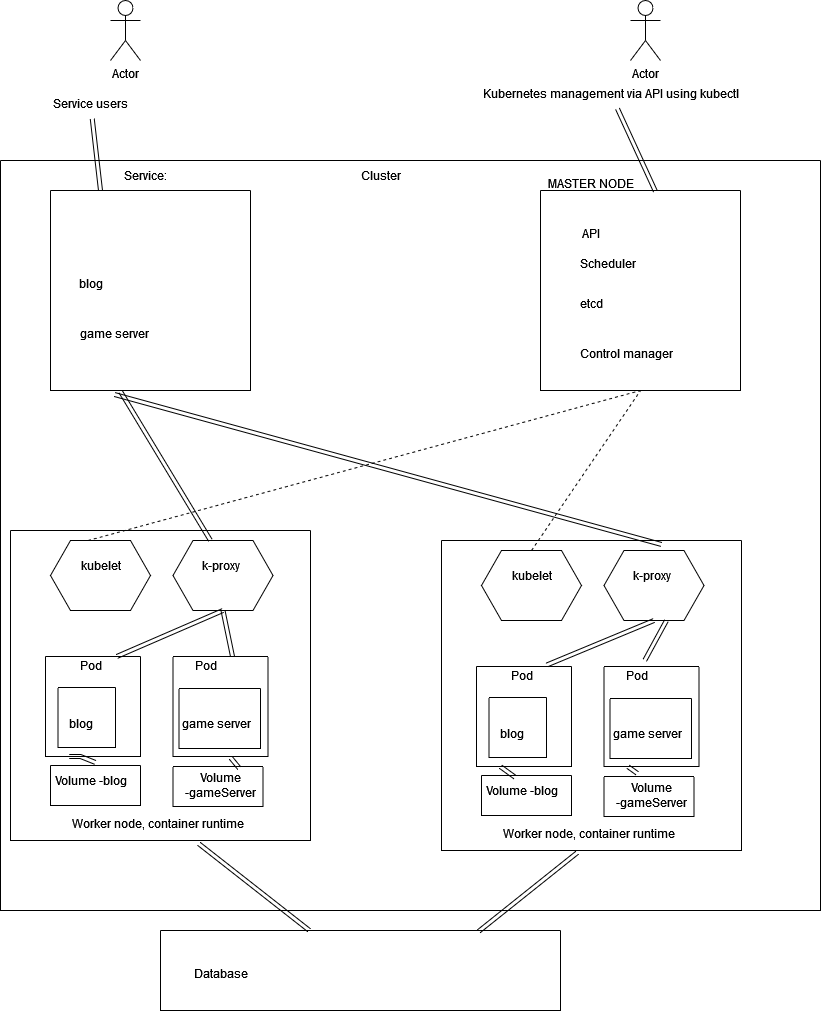

The diagram above was exported from draw.io. Its source (the exported page's mxGraphModel, read from the mxfile embedded in the PNG):
<mxGraphModel dx="903" dy="1108" grid="1" gridSize="10" guides="1" tooltips="1" connect="1" arrows="1" fold="1" page="1" pageScale="1" pageWidth="827" pageHeight="1169" math="0" shadow="0">
  <root>
    <mxCell id="0" />
    <mxCell id="1" parent="0" />
    <mxCell id="4m4N7uCVkHhHvz75t63i-1" value="Actor" style="shape=umlActor;verticalLabelPosition=bottom;verticalAlign=top;html=1;outlineConnect=0;" vertex="1" parent="1">
      <mxGeometry x="130" y="80" width="30" height="60" as="geometry" />
    </mxCell>
    <mxCell id="4m4N7uCVkHhHvz75t63i-2" value="Actor" style="shape=umlActor;verticalLabelPosition=bottom;verticalAlign=top;html=1;outlineConnect=0;" vertex="1" parent="1">
      <mxGeometry x="650" y="80" width="30" height="60" as="geometry" />
    </mxCell>
    <mxCell id="4m4N7uCVkHhHvz75t63i-3" value="" style="swimlane;startSize=0;" vertex="1" parent="1">
      <mxGeometry x="70" y="270" width="200" height="200" as="geometry" />
    </mxCell>
    <mxCell id="4m4N7uCVkHhHvz75t63i-4" value="" style="swimlane;startSize=0;" vertex="1" parent="1">
      <mxGeometry x="560" y="270" width="200" height="200" as="geometry" />
    </mxCell>
    <mxCell id="4m4N7uCVkHhHvz75t63i-6" value="" style="swimlane;startSize=0;" vertex="1" parent="1">
      <mxGeometry x="180" y="1010" width="400" height="80" as="geometry" />
    </mxCell>
    <mxCell id="4m4N7uCVkHhHvz75t63i-7" value="" style="swimlane;startSize=0;" vertex="1" parent="1">
      <mxGeometry x="30" y="610" width="300" height="310" as="geometry" />
    </mxCell>
    <mxCell id="4m4N7uCVkHhHvz75t63i-19" value="" style="swimlane;startSize=0;" vertex="1" parent="4m4N7uCVkHhHvz75t63i-7">
      <mxGeometry x="162.5" y="126" width="95" height="100" as="geometry" />
    </mxCell>
    <mxCell id="4m4N7uCVkHhHvz75t63i-25" value="&lt;div&gt;Pod&lt;/div&gt;" style="text;html=1;align=center;verticalAlign=middle;resizable=0;points=[];autosize=1;strokeColor=none;fillColor=none;" vertex="1" parent="4m4N7uCVkHhHvz75t63i-19">
      <mxGeometry x="7.5" y="-6" width="50" height="30" as="geometry" />
    </mxCell>
    <mxCell id="4m4N7uCVkHhHvz75t63i-20" value="" style="shape=hexagon;perimeter=hexagonPerimeter2;whiteSpace=wrap;html=1;fixedSize=1;" vertex="1" parent="4m4N7uCVkHhHvz75t63i-7">
      <mxGeometry x="40" y="10" width="100" height="70" as="geometry" />
    </mxCell>
    <mxCell id="4m4N7uCVkHhHvz75t63i-21" value="" style="shape=hexagon;perimeter=hexagonPerimeter2;whiteSpace=wrap;html=1;fixedSize=1;" vertex="1" parent="4m4N7uCVkHhHvz75t63i-7">
      <mxGeometry x="162.5" y="10" width="100" height="70" as="geometry" />
    </mxCell>
    <mxCell id="4m4N7uCVkHhHvz75t63i-22" value="&lt;div&gt;kubelet&lt;/div&gt;" style="text;html=1;align=center;verticalAlign=middle;resizable=0;points=[];autosize=1;strokeColor=none;fillColor=none;" vertex="1" parent="4m4N7uCVkHhHvz75t63i-7">
      <mxGeometry x="60" y="20" width="60" height="30" as="geometry" />
    </mxCell>
    <mxCell id="4m4N7uCVkHhHvz75t63i-23" value="k-proxy" style="text;html=1;align=center;verticalAlign=middle;resizable=0;points=[];autosize=1;strokeColor=none;fillColor=none;" vertex="1" parent="4m4N7uCVkHhHvz75t63i-7">
      <mxGeometry x="180" y="20" width="60" height="30" as="geometry" />
    </mxCell>
    <mxCell id="4m4N7uCVkHhHvz75t63i-35" value="Volume -blog" style="text;html=1;align=center;verticalAlign=middle;resizable=0;points=[];autosize=1;strokeColor=none;fillColor=none;" vertex="1" parent="4m4N7uCVkHhHvz75t63i-7">
      <mxGeometry x="30" y="235" width="100" height="30" as="geometry" />
    </mxCell>
    <mxCell id="4m4N7uCVkHhHvz75t63i-34" value="" style="swimlane;startSize=0;" vertex="1" parent="4m4N7uCVkHhHvz75t63i-7">
      <mxGeometry x="40" y="235" width="90" height="40" as="geometry" />
    </mxCell>
    <mxCell id="4m4N7uCVkHhHvz75t63i-36" value="" style="swimlane;startSize=0;" vertex="1" parent="4m4N7uCVkHhHvz75t63i-7">
      <mxGeometry x="162.5" y="236" width="90" height="40" as="geometry" />
    </mxCell>
    <mxCell id="4m4N7uCVkHhHvz75t63i-37" value="&lt;div&gt;Volume &lt;br&gt;&lt;/div&gt;&lt;div&gt;-gameServer&lt;/div&gt;" style="text;html=1;align=center;verticalAlign=middle;resizable=0;points=[];autosize=1;strokeColor=none;fillColor=none;" vertex="1" parent="4m4N7uCVkHhHvz75t63i-7">
      <mxGeometry x="164.5" y="235" width="90" height="40" as="geometry" />
    </mxCell>
    <mxCell id="4m4N7uCVkHhHvz75t63i-72" value="" style="shape=link;html=1;rounded=0;exitX=0.5;exitY=1;exitDx=0;exitDy=0;entryX=1.04;entryY=0.2;entryDx=0;entryDy=0;entryPerimeter=0;" edge="1" parent="4m4N7uCVkHhHvz75t63i-7" source="4m4N7uCVkHhHvz75t63i-21" target="4m4N7uCVkHhHvz75t63i-25">
      <mxGeometry width="100" relative="1" as="geometry">
        <mxPoint x="330" y="20" as="sourcePoint" />
        <mxPoint x="430" y="20" as="targetPoint" />
      </mxGeometry>
    </mxCell>
    <mxCell id="4m4N7uCVkHhHvz75t63i-80" value="" style="shape=link;html=1;rounded=0;exitX=0.605;exitY=1.01;exitDx=0;exitDy=0;exitPerimeter=0;entryX=0.717;entryY=0.075;entryDx=0;entryDy=0;entryPerimeter=0;" edge="1" parent="4m4N7uCVkHhHvz75t63i-7" source="4m4N7uCVkHhHvz75t63i-19" target="4m4N7uCVkHhHvz75t63i-37">
      <mxGeometry width="100" relative="1" as="geometry">
        <mxPoint x="340" y="40" as="sourcePoint" />
        <mxPoint x="440" y="40" as="targetPoint" />
      </mxGeometry>
    </mxCell>
    <mxCell id="4m4N7uCVkHhHvz75t63i-10" value="API" style="text;html=1;align=center;verticalAlign=middle;resizable=0;points=[];autosize=1;strokeColor=none;fillColor=none;" vertex="1" parent="1">
      <mxGeometry x="590" y="298" width="40" height="30" as="geometry" />
    </mxCell>
    <mxCell id="4m4N7uCVkHhHvz75t63i-11" value="Scheduler" style="text;html=1;align=center;verticalAlign=middle;resizable=0;points=[];autosize=1;strokeColor=none;fillColor=none;" vertex="1" parent="1">
      <mxGeometry x="587" y="328" width="80" height="30" as="geometry" />
    </mxCell>
    <mxCell id="4m4N7uCVkHhHvz75t63i-12" value="&lt;div&gt;etcd&lt;/div&gt;" style="text;html=1;align=center;verticalAlign=middle;resizable=0;points=[];autosize=1;strokeColor=none;fillColor=none;" vertex="1" parent="1">
      <mxGeometry x="586" y="368" width="50" height="30" as="geometry" />
    </mxCell>
    <mxCell id="4m4N7uCVkHhHvz75t63i-13" value="Service:" style="text;html=1;align=center;verticalAlign=middle;resizable=0;points=[];autosize=1;strokeColor=none;fillColor=none;" vertex="1" parent="1">
      <mxGeometry x="130" y="240" width="70" height="30" as="geometry" />
    </mxCell>
    <mxCell id="4m4N7uCVkHhHvz75t63i-14" value="&lt;div&gt;blog&lt;/div&gt;" style="text;html=1;align=center;verticalAlign=middle;resizable=0;points=[];autosize=1;strokeColor=none;fillColor=none;" vertex="1" parent="1">
      <mxGeometry x="85" y="348" width="50" height="30" as="geometry" />
    </mxCell>
    <mxCell id="4m4N7uCVkHhHvz75t63i-15" value="game server" style="text;html=1;align=center;verticalAlign=middle;resizable=0;points=[];autosize=1;strokeColor=none;fillColor=none;" vertex="1" parent="1">
      <mxGeometry x="89" y="398" width="90" height="30" as="geometry" />
    </mxCell>
    <mxCell id="4m4N7uCVkHhHvz75t63i-16" value="MASTER NODE" style="text;html=1;align=center;verticalAlign=middle;resizable=0;points=[];autosize=1;strokeColor=none;fillColor=none;" vertex="1" parent="1">
      <mxGeometry x="555" y="248" width="110" height="30" as="geometry" />
    </mxCell>
    <mxCell id="4m4N7uCVkHhHvz75t63i-17" value="Database" style="text;html=1;align=center;verticalAlign=middle;resizable=0;points=[];autosize=1;strokeColor=none;fillColor=none;" vertex="1" parent="1">
      <mxGeometry x="200" y="1038" width="80" height="30" as="geometry" />
    </mxCell>
    <mxCell id="4m4N7uCVkHhHvz75t63i-18" value="" style="swimlane;startSize=0;" vertex="1" parent="1">
      <mxGeometry x="65" y="736" width="95" height="100" as="geometry" />
    </mxCell>
    <mxCell id="4m4N7uCVkHhHvz75t63i-24" value="&lt;div&gt;Pod&lt;/div&gt;" style="text;html=1;align=center;verticalAlign=middle;resizable=0;points=[];autosize=1;strokeColor=none;fillColor=none;" vertex="1" parent="4m4N7uCVkHhHvz75t63i-18">
      <mxGeometry x="20" y="-6" width="50" height="30" as="geometry" />
    </mxCell>
    <mxCell id="4m4N7uCVkHhHvz75t63i-26" value="" style="swimlane;startSize=0;" vertex="1" parent="4m4N7uCVkHhHvz75t63i-18">
      <mxGeometry x="12.5" y="31" width="57.5" height="60" as="geometry" />
    </mxCell>
    <mxCell id="4m4N7uCVkHhHvz75t63i-27" value="blog" style="text;html=1;align=center;verticalAlign=middle;resizable=0;points=[];autosize=1;strokeColor=none;fillColor=none;" vertex="1" parent="1">
      <mxGeometry x="75" y="788" width="50" height="30" as="geometry" />
    </mxCell>
    <mxCell id="4m4N7uCVkHhHvz75t63i-28" value="game server" style="text;html=1;align=center;verticalAlign=middle;resizable=0;points=[];autosize=1;strokeColor=none;fillColor=none;" vertex="1" parent="1">
      <mxGeometry x="191" y="788" width="90" height="30" as="geometry" />
    </mxCell>
    <mxCell id="4m4N7uCVkHhHvz75t63i-29" value="" style="swimlane;startSize=0;" vertex="1" parent="1">
      <mxGeometry x="198.5" y="768" width="81.5" height="60" as="geometry" />
    </mxCell>
    <mxCell id="4m4N7uCVkHhHvz75t63i-30" value="Control manager" style="text;html=1;align=center;verticalAlign=middle;resizable=0;points=[];autosize=1;strokeColor=none;fillColor=none;" vertex="1" parent="1">
      <mxGeometry x="586" y="418" width="120" height="30" as="geometry" />
    </mxCell>
    <mxCell id="4m4N7uCVkHhHvz75t63i-31" value="Service users" style="text;html=1;align=center;verticalAlign=middle;resizable=0;points=[];autosize=1;strokeColor=none;fillColor=none;" vertex="1" parent="1">
      <mxGeometry x="60" y="168" width="100" height="30" as="geometry" />
    </mxCell>
    <mxCell id="4m4N7uCVkHhHvz75t63i-32" value="Kubernetes management via API using kubectl" style="text;html=1;align=center;verticalAlign=middle;resizable=0;points=[];autosize=1;strokeColor=none;fillColor=none;" vertex="1" parent="1">
      <mxGeometry x="490" y="158" width="280" height="30" as="geometry" />
    </mxCell>
    <mxCell id="4m4N7uCVkHhHvz75t63i-33" value="Worker node, container runtime" style="text;html=1;align=center;verticalAlign=middle;resizable=0;points=[];autosize=1;strokeColor=none;fillColor=none;" vertex="1" parent="1">
      <mxGeometry x="77" y="888" width="200" height="30" as="geometry" />
    </mxCell>
    <mxCell id="4m4N7uCVkHhHvz75t63i-38" value="" style="swimlane;startSize=0;" vertex="1" parent="1">
      <mxGeometry x="20" y="240" width="820" height="750" as="geometry" />
    </mxCell>
    <mxCell id="4m4N7uCVkHhHvz75t63i-39" value="Cluster" style="text;html=1;align=center;verticalAlign=middle;resizable=0;points=[];autosize=1;strokeColor=none;fillColor=none;" vertex="1" parent="4m4N7uCVkHhHvz75t63i-38">
      <mxGeometry x="350" width="60" height="30" as="geometry" />
    </mxCell>
    <mxCell id="4m4N7uCVkHhHvz75t63i-40" value="" style="swimlane;startSize=0;" vertex="1" parent="4m4N7uCVkHhHvz75t63i-38">
      <mxGeometry x="441" y="380" width="300" height="310" as="geometry" />
    </mxCell>
    <mxCell id="4m4N7uCVkHhHvz75t63i-41" value="" style="swimlane;startSize=0;" vertex="1" parent="4m4N7uCVkHhHvz75t63i-40">
      <mxGeometry x="162.5" y="126" width="95" height="100" as="geometry" />
    </mxCell>
    <mxCell id="4m4N7uCVkHhHvz75t63i-42" value="&lt;div&gt;Pod&lt;/div&gt;" style="text;html=1;align=center;verticalAlign=middle;resizable=0;points=[];autosize=1;strokeColor=none;fillColor=none;" vertex="1" parent="4m4N7uCVkHhHvz75t63i-41">
      <mxGeometry x="7.5" y="-6" width="50" height="30" as="geometry" />
    </mxCell>
    <mxCell id="4m4N7uCVkHhHvz75t63i-43" value="" style="shape=hexagon;perimeter=hexagonPerimeter2;whiteSpace=wrap;html=1;fixedSize=1;" vertex="1" parent="4m4N7uCVkHhHvz75t63i-40">
      <mxGeometry x="40" y="10" width="100" height="70" as="geometry" />
    </mxCell>
    <mxCell id="4m4N7uCVkHhHvz75t63i-44" value="" style="shape=hexagon;perimeter=hexagonPerimeter2;whiteSpace=wrap;html=1;fixedSize=1;" vertex="1" parent="4m4N7uCVkHhHvz75t63i-40">
      <mxGeometry x="162.5" y="10" width="100" height="70" as="geometry" />
    </mxCell>
    <mxCell id="4m4N7uCVkHhHvz75t63i-45" value="&lt;div&gt;kubelet&lt;/div&gt;" style="text;html=1;align=center;verticalAlign=middle;resizable=0;points=[];autosize=1;strokeColor=none;fillColor=none;" vertex="1" parent="4m4N7uCVkHhHvz75t63i-40">
      <mxGeometry x="60" y="20" width="60" height="30" as="geometry" />
    </mxCell>
    <mxCell id="4m4N7uCVkHhHvz75t63i-46" value="k-proxy" style="text;html=1;align=center;verticalAlign=middle;resizable=0;points=[];autosize=1;strokeColor=none;fillColor=none;" vertex="1" parent="4m4N7uCVkHhHvz75t63i-40">
      <mxGeometry x="180" y="20" width="60" height="30" as="geometry" />
    </mxCell>
    <mxCell id="4m4N7uCVkHhHvz75t63i-47" value="Volume -blog" style="text;html=1;align=center;verticalAlign=middle;resizable=0;points=[];autosize=1;strokeColor=none;fillColor=none;" vertex="1" parent="4m4N7uCVkHhHvz75t63i-40">
      <mxGeometry x="30" y="235" width="100" height="30" as="geometry" />
    </mxCell>
    <mxCell id="4m4N7uCVkHhHvz75t63i-48" value="" style="swimlane;startSize=0;" vertex="1" parent="4m4N7uCVkHhHvz75t63i-40">
      <mxGeometry x="40" y="235" width="90" height="40" as="geometry" />
    </mxCell>
    <mxCell id="4m4N7uCVkHhHvz75t63i-49" value="" style="swimlane;startSize=0;" vertex="1" parent="4m4N7uCVkHhHvz75t63i-40">
      <mxGeometry x="162.5" y="236" width="90" height="40" as="geometry" />
    </mxCell>
    <mxCell id="4m4N7uCVkHhHvz75t63i-50" value="&lt;div&gt;Volume &lt;br&gt;&lt;/div&gt;&lt;div&gt;-gameServer&lt;/div&gt;" style="text;html=1;align=center;verticalAlign=middle;resizable=0;points=[];autosize=1;strokeColor=none;fillColor=none;" vertex="1" parent="4m4N7uCVkHhHvz75t63i-40">
      <mxGeometry x="164.5" y="235" width="90" height="40" as="geometry" />
    </mxCell>
    <mxCell id="4m4N7uCVkHhHvz75t63i-74" value="" style="shape=link;html=1;rounded=0;exitX=0.625;exitY=1;exitDx=0;exitDy=0;" edge="1" parent="4m4N7uCVkHhHvz75t63i-40" source="4m4N7uCVkHhHvz75t63i-44" target="4m4N7uCVkHhHvz75t63i-42">
      <mxGeometry width="100" relative="1" as="geometry">
        <mxPoint x="-101" y="10" as="sourcePoint" />
        <mxPoint x="-1" y="10" as="targetPoint" />
      </mxGeometry>
    </mxCell>
    <mxCell id="4m4N7uCVkHhHvz75t63i-83" value="" style="shape=link;html=1;rounded=0;exitX=0.25;exitY=1;exitDx=0;exitDy=0;entryX=0.35;entryY=-0.05;entryDx=0;entryDy=0;entryPerimeter=0;" edge="1" parent="4m4N7uCVkHhHvz75t63i-40" source="4m4N7uCVkHhHvz75t63i-41" target="4m4N7uCVkHhHvz75t63i-50">
      <mxGeometry width="100" relative="1" as="geometry">
        <mxPoint x="-91" y="30" as="sourcePoint" />
        <mxPoint x="9" y="30" as="targetPoint" />
      </mxGeometry>
    </mxCell>
    <mxCell id="4m4N7uCVkHhHvz75t63i-51" value="" style="swimlane;startSize=0;" vertex="1" parent="4m4N7uCVkHhHvz75t63i-38">
      <mxGeometry x="476" y="506" width="95" height="100" as="geometry" />
    </mxCell>
    <mxCell id="4m4N7uCVkHhHvz75t63i-52" value="&lt;div&gt;Pod&lt;/div&gt;" style="text;html=1;align=center;verticalAlign=middle;resizable=0;points=[];autosize=1;strokeColor=none;fillColor=none;" vertex="1" parent="4m4N7uCVkHhHvz75t63i-51">
      <mxGeometry x="20" y="-6" width="50" height="30" as="geometry" />
    </mxCell>
    <mxCell id="4m4N7uCVkHhHvz75t63i-53" value="" style="swimlane;startSize=0;" vertex="1" parent="4m4N7uCVkHhHvz75t63i-51">
      <mxGeometry x="12.5" y="31" width="57.5" height="60" as="geometry" />
    </mxCell>
    <mxCell id="4m4N7uCVkHhHvz75t63i-54" value="blog" style="text;html=1;align=center;verticalAlign=middle;resizable=0;points=[];autosize=1;strokeColor=none;fillColor=none;" vertex="1" parent="4m4N7uCVkHhHvz75t63i-38">
      <mxGeometry x="486" y="558" width="50" height="30" as="geometry" />
    </mxCell>
    <mxCell id="4m4N7uCVkHhHvz75t63i-55" value="game server" style="text;html=1;align=center;verticalAlign=middle;resizable=0;points=[];autosize=1;strokeColor=none;fillColor=none;" vertex="1" parent="4m4N7uCVkHhHvz75t63i-38">
      <mxGeometry x="602" y="558" width="90" height="30" as="geometry" />
    </mxCell>
    <mxCell id="4m4N7uCVkHhHvz75t63i-56" value="" style="swimlane;startSize=0;" vertex="1" parent="4m4N7uCVkHhHvz75t63i-38">
      <mxGeometry x="609.5" y="538" width="81.5" height="60" as="geometry" />
    </mxCell>
    <mxCell id="4m4N7uCVkHhHvz75t63i-57" value="Worker node, container runtime" style="text;html=1;align=center;verticalAlign=middle;resizable=0;points=[];autosize=1;strokeColor=none;fillColor=none;" vertex="1" parent="4m4N7uCVkHhHvz75t63i-38">
      <mxGeometry x="488" y="658" width="200" height="30" as="geometry" />
    </mxCell>
    <mxCell id="4m4N7uCVkHhHvz75t63i-75" value="" style="shape=link;html=1;rounded=0;entryX=0.5;entryY=1;entryDx=0;entryDy=0;" edge="1" parent="4m4N7uCVkHhHvz75t63i-38" source="4m4N7uCVkHhHvz75t63i-52" target="4m4N7uCVkHhHvz75t63i-44">
      <mxGeometry width="100" relative="1" as="geometry">
        <mxPoint x="340" y="390" as="sourcePoint" />
        <mxPoint x="440" y="390" as="targetPoint" />
      </mxGeometry>
    </mxCell>
    <mxCell id="4m4N7uCVkHhHvz75t63i-81" value="" style="shape=link;html=1;rounded=0;exitX=0.25;exitY=1;exitDx=0;exitDy=0;entryX=0.44;entryY=0.067;entryDx=0;entryDy=0;entryPerimeter=0;" edge="1" parent="4m4N7uCVkHhHvz75t63i-38" source="4m4N7uCVkHhHvz75t63i-51" target="4m4N7uCVkHhHvz75t63i-47">
      <mxGeometry width="100" relative="1" as="geometry">
        <mxPoint x="350" y="410" as="sourcePoint" />
        <mxPoint x="450" y="410" as="targetPoint" />
      </mxGeometry>
    </mxCell>
    <mxCell id="4m4N7uCVkHhHvz75t63i-65" value="" style="shape=link;html=1;rounded=0;exitX=0.25;exitY=0;exitDx=0;exitDy=0;" edge="1" parent="1" source="4m4N7uCVkHhHvz75t63i-3" target="4m4N7uCVkHhHvz75t63i-31">
      <mxGeometry width="100" relative="1" as="geometry">
        <mxPoint x="360" y="630" as="sourcePoint" />
        <mxPoint x="460" y="630" as="targetPoint" />
      </mxGeometry>
    </mxCell>
    <mxCell id="4m4N7uCVkHhHvz75t63i-66" value="" style="shape=link;html=1;rounded=0;exitX=0.32;exitY=1.02;exitDx=0;exitDy=0;exitPerimeter=0;entryX=0.575;entryY=-0.086;entryDx=0;entryDy=0;entryPerimeter=0;" edge="1" parent="1" source="4m4N7uCVkHhHvz75t63i-3" target="4m4N7uCVkHhHvz75t63i-44">
      <mxGeometry width="100" relative="1" as="geometry">
        <mxPoint x="360" y="630" as="sourcePoint" />
        <mxPoint x="460" y="630" as="targetPoint" />
      </mxGeometry>
    </mxCell>
    <mxCell id="4m4N7uCVkHhHvz75t63i-67" value="" style="shape=link;html=1;rounded=0;exitX=0.35;exitY=1.005;exitDx=0;exitDy=0;exitPerimeter=0;entryX=0.375;entryY=0;entryDx=0;entryDy=0;" edge="1" parent="1" source="4m4N7uCVkHhHvz75t63i-3" target="4m4N7uCVkHhHvz75t63i-21">
      <mxGeometry width="100" relative="1" as="geometry">
        <mxPoint x="360" y="630" as="sourcePoint" />
        <mxPoint x="460" y="630" as="targetPoint" />
      </mxGeometry>
    </mxCell>
    <mxCell id="4m4N7uCVkHhHvz75t63i-69" value="" style="shape=link;html=1;rounded=0;exitX=0.575;exitY=0.005;exitDx=0;exitDy=0;exitPerimeter=0;strokeColor=default;" edge="1" parent="1" source="4m4N7uCVkHhHvz75t63i-4" target="4m4N7uCVkHhHvz75t63i-32">
      <mxGeometry width="100" relative="1" as="geometry">
        <mxPoint x="360" y="630" as="sourcePoint" />
        <mxPoint x="460" y="630" as="targetPoint" />
      </mxGeometry>
    </mxCell>
    <mxCell id="4m4N7uCVkHhHvz75t63i-70" value="" style="endArrow=none;dashed=1;html=1;rounded=0;exitX=0.375;exitY=0;exitDx=0;exitDy=0;" edge="1" parent="1" source="4m4N7uCVkHhHvz75t63i-20">
      <mxGeometry width="50" height="50" relative="1" as="geometry">
        <mxPoint x="390" y="660" as="sourcePoint" />
        <mxPoint x="660" y="470" as="targetPoint" />
      </mxGeometry>
    </mxCell>
    <mxCell id="4m4N7uCVkHhHvz75t63i-71" value="" style="endArrow=none;dashed=1;html=1;rounded=0;entryX=0.5;entryY=1;entryDx=0;entryDy=0;exitX=0.5;exitY=0;exitDx=0;exitDy=0;" edge="1" parent="1" source="4m4N7uCVkHhHvz75t63i-43" target="4m4N7uCVkHhHvz75t63i-4">
      <mxGeometry width="50" height="50" relative="1" as="geometry">
        <mxPoint x="390" y="660" as="sourcePoint" />
        <mxPoint x="440" y="610" as="targetPoint" />
      </mxGeometry>
    </mxCell>
    <mxCell id="4m4N7uCVkHhHvz75t63i-73" value="" style="shape=link;html=1;rounded=0;exitX=0.5;exitY=1;exitDx=0;exitDy=0;entryX=0.75;entryY=0;entryDx=0;entryDy=0;" edge="1" parent="1" source="4m4N7uCVkHhHvz75t63i-21" target="4m4N7uCVkHhHvz75t63i-18">
      <mxGeometry width="100" relative="1" as="geometry">
        <mxPoint x="360" y="630" as="sourcePoint" />
        <mxPoint x="460" y="630" as="targetPoint" />
      </mxGeometry>
    </mxCell>
    <mxCell id="4m4N7uCVkHhHvz75t63i-78" value="" style="shape=link;html=1;rounded=0;exitX=0.627;exitY=1.01;exitDx=0;exitDy=0;exitPerimeter=0;" edge="1" parent="1" source="4m4N7uCVkHhHvz75t63i-7" target="4m4N7uCVkHhHvz75t63i-6">
      <mxGeometry width="100" relative="1" as="geometry">
        <mxPoint x="300" y="650" as="sourcePoint" />
        <mxPoint x="400" y="650" as="targetPoint" />
      </mxGeometry>
    </mxCell>
    <mxCell id="4m4N7uCVkHhHvz75t63i-77" value="" style="shape=link;html=1;rounded=0;entryX=0.445;entryY=1.133;entryDx=0;entryDy=0;entryPerimeter=0;exitX=0.795;exitY=0.013;exitDx=0;exitDy=0;exitPerimeter=0;" edge="1" parent="1" source="4m4N7uCVkHhHvz75t63i-6" target="4m4N7uCVkHhHvz75t63i-57">
      <mxGeometry width="100" relative="1" as="geometry">
        <mxPoint x="300" y="650" as="sourcePoint" />
        <mxPoint x="400" y="650" as="targetPoint" />
      </mxGeometry>
    </mxCell>
    <mxCell id="4m4N7uCVkHhHvz75t63i-79" value="" style="shape=link;html=1;rounded=0;exitX=0.55;exitY=-0.1;exitDx=0;exitDy=0;exitPerimeter=0;entryX=0.25;entryY=1;entryDx=0;entryDy=0;" edge="1" parent="1" source="4m4N7uCVkHhHvz75t63i-35" target="4m4N7uCVkHhHvz75t63i-18">
      <mxGeometry width="100" relative="1" as="geometry">
        <mxPoint x="370" y="650" as="sourcePoint" />
        <mxPoint x="470" y="650" as="targetPoint" />
        <Array as="points">
          <mxPoint x="100" y="836" />
        </Array>
      </mxGeometry>
    </mxCell>
  </root>
</mxGraphModel>